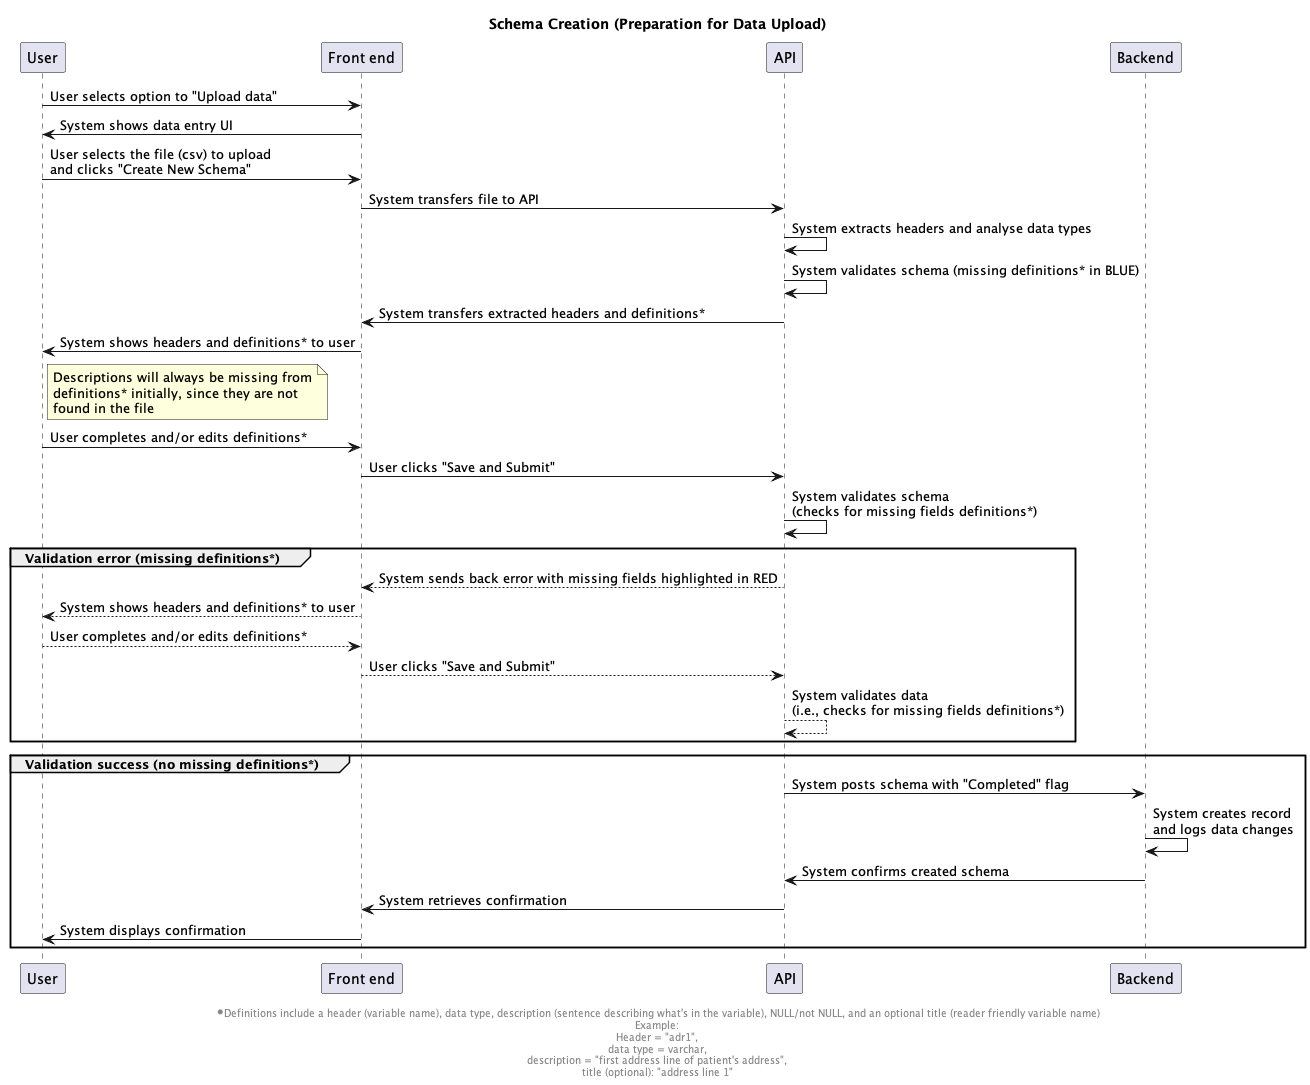

The diagram above was rendered by PlantUML. Its source (embedded in the PNG):
@startuml schema-creation-sequence

title Schema Creation (Preparation for Data Upload)
' User prepares to upload data by creating data schema

participant "User" as u
participant "Front end" as f
participant "API" as api
participant "Backend" as b

u -> f: User selects option to "Upload data"
f -> u: System shows data entry UI
u -> f: User selects the file (csv) to upload\nand clicks "Create New Schema"
' What "schema" means might not be understandable for all users. Description needed?
f -> api: System transfers file to API
api -> api: System extracts headers and analyse data types
api -> api: System validates schema (missing definitions* in BLUE) 
api -> f: System transfers extracted headers and definitions*
' HOTSPOT: Data ingress file life cycle?
f -> u: System shows headers and definitions* to user
note right of u
    Descriptions will always be missing from
    definitions* initially, since they are not
    found in the file
end note
u -> f: User completes and/or edits definitions*
f -> api: User clicks "Save and Submit"
api -> api: System validates schema\n(checks for missing fields definitions*)
group Validation error (missing definitions*)
    api --> f: System sends back error with missing fields highlighted in RED
    f --> u: System shows headers and definitions* to user
    u --> f: User completes and/or edits definitions*
    f --> api: User clicks "Save and Submit"
    api --> api: System validates data\n(i.e., checks for missing fields definitions*)
end
group Validation success (no missing definitions*)
    api -> b: System posts schema with "Completed" flag
    b -> b : System creates record\nand logs data changes
    b -> api: System confirms created schema
    api -> f: System retrieves confirmation
    f -> u: System displays confirmation
end
footer \n*Definitions include a header (variable name), data type, description (sentence describing what's in the variable), NULL/not NULL, and an optional title (reader friendly variable name)\nExample:\nHeader = "adr1",\ndata type = varchar,\ndescription = "first address line of patient's address",\ntitle (optional): "address line 1"

@enduml